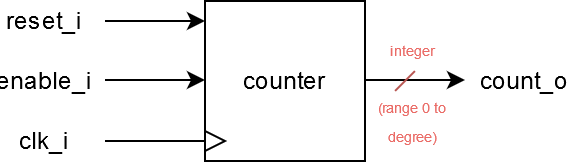

The diagram above was exported from draw.io. Its source (the exported page's mxGraphModel, read from the mxfile embedded in the PNG):
<mxGraphModel dx="782" dy="404" grid="1" gridSize="10" guides="1" tooltips="1" connect="1" arrows="1" fold="1" page="1" pageScale="1" pageWidth="827" pageHeight="1169" math="0" shadow="0">
  <root>
    <mxCell id="0" />
    <mxCell id="1" parent="0" />
    <mxCell id="GWX31eYdpTMFReyIiCOn-1" value="counter" style="whiteSpace=wrap;html=1;aspect=fixed;" vertex="1" parent="1">
      <mxGeometry x="200" y="200" width="80" height="80" as="geometry" />
    </mxCell>
    <mxCell id="GWX31eYdpTMFReyIiCOn-3" value="" style="endArrow=classic;html=1;" edge="1" parent="1">
      <mxGeometry width="50" height="50" relative="1" as="geometry">
        <mxPoint x="150" y="210" as="sourcePoint" />
        <mxPoint x="200" y="210" as="targetPoint" />
      </mxGeometry>
    </mxCell>
    <mxCell id="GWX31eYdpTMFReyIiCOn-4" value="" style="endArrow=classic;html=1;" edge="1" parent="1">
      <mxGeometry width="50" height="50" relative="1" as="geometry">
        <mxPoint x="150" y="239.5" as="sourcePoint" />
        <mxPoint x="200" y="239.5" as="targetPoint" />
      </mxGeometry>
    </mxCell>
    <mxCell id="GWX31eYdpTMFReyIiCOn-6" value="" style="endArrow=classic;html=1;" edge="1" parent="1">
      <mxGeometry width="50" height="50" relative="1" as="geometry">
        <mxPoint x="280" y="239.5" as="sourcePoint" />
        <mxPoint x="330" y="239.5" as="targetPoint" />
      </mxGeometry>
    </mxCell>
    <mxCell id="GWX31eYdpTMFReyIiCOn-7" value="" style="endArrow=none;html=1;" edge="1" parent="1">
      <mxGeometry width="50" height="50" relative="1" as="geometry">
        <mxPoint x="150" y="270" as="sourcePoint" />
        <mxPoint x="200" y="270" as="targetPoint" />
      </mxGeometry>
    </mxCell>
    <mxCell id="GWX31eYdpTMFReyIiCOn-9" value="" style="triangle;whiteSpace=wrap;html=1;" vertex="1" parent="1">
      <mxGeometry x="200" y="265" width="10" height="10" as="geometry" />
    </mxCell>
    <mxCell id="GWX31eYdpTMFReyIiCOn-10" value="reset_i" style="text;html=1;strokeColor=none;fillColor=none;align=center;verticalAlign=middle;whiteSpace=wrap;rounded=0;" vertex="1" parent="1">
      <mxGeometry x="100" y="200" width="40" height="20" as="geometry" />
    </mxCell>
    <mxCell id="GWX31eYdpTMFReyIiCOn-11" value="enable_i" style="text;html=1;strokeColor=none;fillColor=none;align=center;verticalAlign=middle;whiteSpace=wrap;rounded=0;" vertex="1" parent="1">
      <mxGeometry x="100" y="230" width="40" height="20" as="geometry" />
    </mxCell>
    <mxCell id="GWX31eYdpTMFReyIiCOn-12" value="clk_i" style="text;html=1;strokeColor=none;fillColor=none;align=center;verticalAlign=middle;whiteSpace=wrap;rounded=0;" vertex="1" parent="1">
      <mxGeometry x="100" y="260" width="40" height="20" as="geometry" />
    </mxCell>
    <mxCell id="GWX31eYdpTMFReyIiCOn-13" value="count_o" style="text;html=1;strokeColor=none;fillColor=none;align=center;verticalAlign=middle;whiteSpace=wrap;rounded=0;" vertex="1" parent="1">
      <mxGeometry x="340" y="230" width="40" height="20" as="geometry" />
    </mxCell>
    <mxCell id="GWX31eYdpTMFReyIiCOn-14" value="" style="endArrow=none;html=1;fillColor=#f8cecc;strokeColor=#b85450;" edge="1" parent="1">
      <mxGeometry width="50" height="50" relative="1" as="geometry">
        <mxPoint x="305" y="235" as="sourcePoint" />
        <mxPoint x="295" y="245" as="targetPoint" />
      </mxGeometry>
    </mxCell>
    <mxCell id="GWX31eYdpTMFReyIiCOn-15" value="&lt;div&gt;&lt;font style=&quot;font-size: 7px&quot; color=&quot;#EA6B66&quot;&gt;integer &lt;br&gt;&lt;/font&gt;&lt;/div&gt;&lt;div&gt;&lt;font style=&quot;font-size: 7px&quot; color=&quot;#EA6B66&quot;&gt;&lt;br&gt;&lt;/font&gt;&lt;/div&gt;&lt;div&gt;&lt;font style=&quot;font-size: 7px&quot; color=&quot;#EA6B66&quot;&gt;(range 0 to degree)&lt;/font&gt;&lt;/div&gt;" style="text;html=1;strokeColor=none;fillColor=none;align=center;verticalAlign=middle;whiteSpace=wrap;rounded=0;rotation=0;" vertex="1" parent="1">
      <mxGeometry x="279" y="235" width="50" height="20" as="geometry" />
    </mxCell>
  </root>
</mxGraphModel>